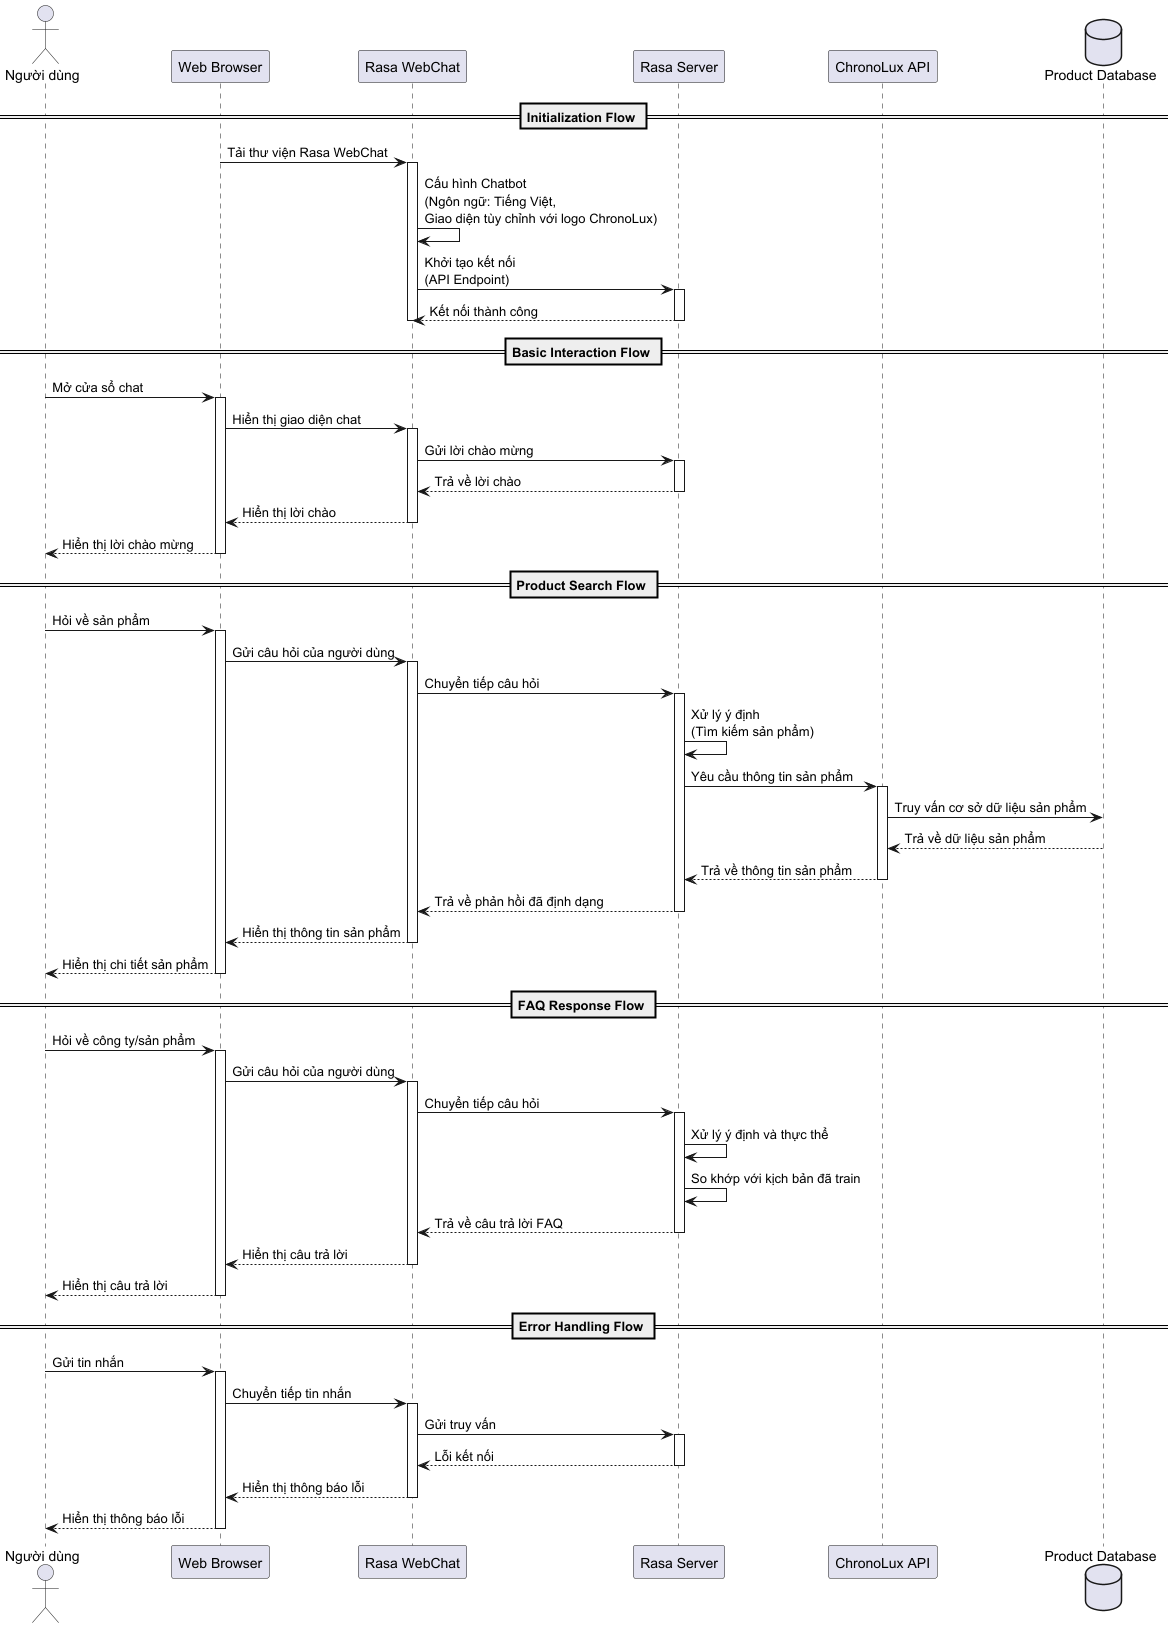

The diagram above was rendered by PlantUML. Its source (embedded in the PNG):
@startuml Custom AI Customer Support Chatbot

actor "Người dùng" as User
participant "Web Browser" as Browser
participant "Rasa WebChat" as WebChat
participant "Rasa Server" as Rasa
participant "ChronoLux API" as API
database "Product Database" as DB

== Initialization Flow ==
Browser -> WebChat: Tải thư viện Rasa WebChat
activate WebChat
WebChat -> WebChat: Cấu hình Chatbot\n(Ngôn ngữ: Tiếng Việt,\nGiao diện tùy chỉnh với logo ChronoLux)
WebChat -> Rasa: Khởi tạo kết nối\n(API Endpoint)
activate Rasa
Rasa --> WebChat: Kết nối thành công
deactivate Rasa
deactivate WebChat

== Basic Interaction Flow ==
User -> Browser: Mở cửa sổ chat
activate Browser
Browser -> WebChat: Hiển thị giao diện chat
activate WebChat
WebChat -> Rasa: Gửi lời chào mừng
activate Rasa
Rasa --> WebChat: Trả về lời chào
deactivate Rasa
WebChat --> Browser: Hiển thị lời chào
deactivate WebChat
Browser --> User: Hiển thị lời chào mừng
deactivate Browser

== Product Search Flow ==
User -> Browser: Hỏi về sản phẩm
activate Browser
Browser -> WebChat: Gửi câu hỏi của người dùng
activate WebChat
WebChat -> Rasa: Chuyển tiếp câu hỏi
activate Rasa
Rasa -> Rasa: Xử lý ý định\n(Tìm kiếm sản phẩm)
Rasa -> API: Yêu cầu thông tin sản phẩm
activate API
API -> DB: Truy vấn cơ sở dữ liệu sản phẩm
DB --> API: Trả về dữ liệu sản phẩm
deactivate DB
API --> Rasa: Trả về thông tin sản phẩm
deactivate API
Rasa --> WebChat: Trả về phản hồi đã định dạng
deactivate Rasa
WebChat --> Browser: Hiển thị thông tin sản phẩm
deactivate WebChat
Browser --> User: Hiển thị chi tiết sản phẩm
deactivate Browser

== FAQ Response Flow ==
User -> Browser: Hỏi về công ty/sản phẩm
activate Browser
Browser -> WebChat: Gửi câu hỏi của người dùng
activate WebChat
WebChat -> Rasa: Chuyển tiếp câu hỏi
activate Rasa
Rasa -> Rasa: Xử lý ý định và thực thể
Rasa -> Rasa: So khớp với kịch bản đã train
Rasa --> WebChat: Trả về câu trả lời FAQ
deactivate Rasa
WebChat --> Browser: Hiển thị câu trả lời
deactivate WebChat
Browser --> User: Hiển thị câu trả lời
deactivate Browser

== Error Handling Flow ==
User -> Browser: Gửi tin nhắn
activate Browser
Browser -> WebChat: Chuyển tiếp tin nhắn
activate WebChat
WebChat -> Rasa: Gửi truy vấn
activate Rasa
Rasa --> WebChat: Lỗi kết nối
deactivate Rasa
WebChat --> Browser: Hiển thị thông báo lỗi
deactivate WebChat
Browser --> User: Hiển thị thông báo lỗi
deactivate Browser

@enduml